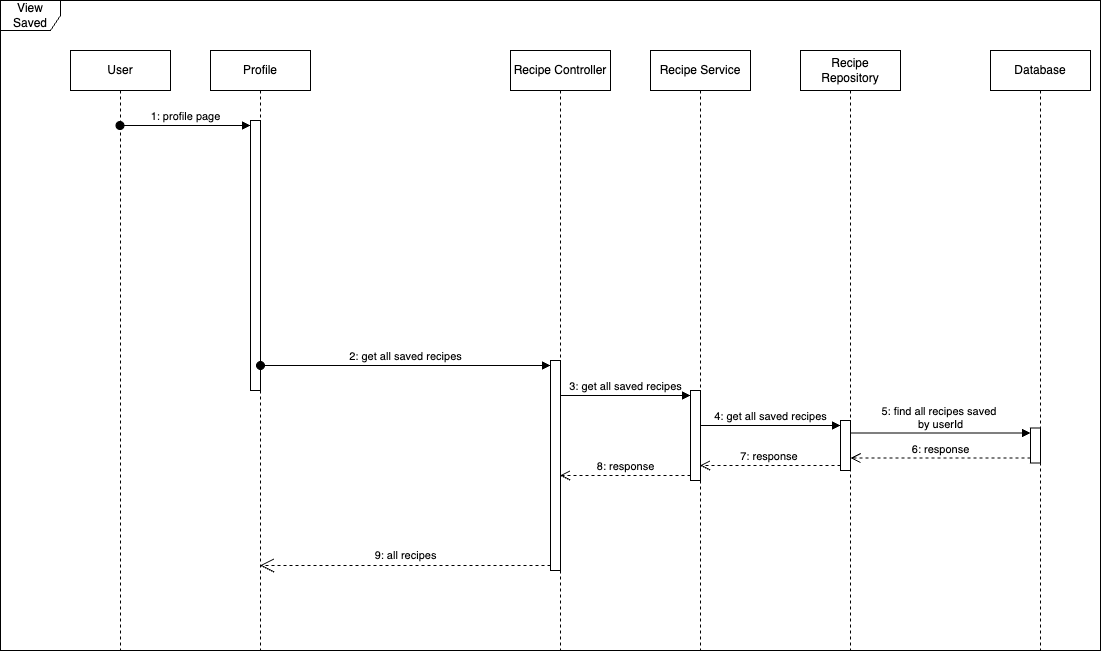

The diagram above was exported from draw.io. Its source (the exported page's mxGraphModel, read from the mxfile embedded in the PNG):
<mxGraphModel dx="1216" dy="901" grid="1" gridSize="10" guides="1" tooltips="1" connect="1" arrows="1" fold="1" page="1" pageScale="1" pageWidth="1169" pageHeight="827" math="0" shadow="0">
  <root>
    <mxCell id="0" />
    <mxCell id="1" parent="0" />
    <mxCell id="mnfQ-xshzz4wy_5VNxw6-1" value="View Saved" style="shape=umlFrame;whiteSpace=wrap;html=1;pointerEvents=0;" vertex="1" parent="1">
      <mxGeometry x="30" y="30" width="1100" height="650" as="geometry" />
    </mxCell>
    <mxCell id="mnfQ-xshzz4wy_5VNxw6-2" value="User" style="shape=umlLifeline;perimeter=lifelinePerimeter;whiteSpace=wrap;html=1;container=1;dropTarget=0;collapsible=0;recursiveResize=0;outlineConnect=0;portConstraint=eastwest;newEdgeStyle={&quot;curved&quot;:0,&quot;rounded&quot;:0};" vertex="1" parent="1">
      <mxGeometry x="100" y="80" width="100" height="600" as="geometry" />
    </mxCell>
    <mxCell id="mnfQ-xshzz4wy_5VNxw6-3" value="Profile" style="shape=umlLifeline;perimeter=lifelinePerimeter;whiteSpace=wrap;html=1;container=1;dropTarget=0;collapsible=0;recursiveResize=0;outlineConnect=0;portConstraint=eastwest;newEdgeStyle={&quot;curved&quot;:0,&quot;rounded&quot;:0};" vertex="1" parent="1">
      <mxGeometry x="240" y="80" width="100" height="600" as="geometry" />
    </mxCell>
    <mxCell id="mnfQ-xshzz4wy_5VNxw6-4" value="" style="html=1;points=[[0,0,0,0,5],[0,1,0,0,-5],[1,0,0,0,5],[1,1,0,0,-5]];perimeter=orthogonalPerimeter;outlineConnect=0;targetShapes=umlLifeline;portConstraint=eastwest;newEdgeStyle={&quot;curved&quot;:0,&quot;rounded&quot;:0};" vertex="1" parent="mnfQ-xshzz4wy_5VNxw6-3">
      <mxGeometry x="40" y="70" width="10" height="270" as="geometry" />
    </mxCell>
    <mxCell id="mnfQ-xshzz4wy_5VNxw6-5" value="1: profile page" style="html=1;verticalAlign=bottom;startArrow=oval;endArrow=block;startSize=8;curved=0;rounded=0;entryX=0;entryY=0;entryDx=0;entryDy=5;" edge="1" parent="1" source="mnfQ-xshzz4wy_5VNxw6-2" target="mnfQ-xshzz4wy_5VNxw6-4">
      <mxGeometry relative="1" as="geometry">
        <mxPoint x="210" y="165" as="sourcePoint" />
      </mxGeometry>
    </mxCell>
    <mxCell id="mnfQ-xshzz4wy_5VNxw6-6" value="Recipe Controller" style="shape=umlLifeline;perimeter=lifelinePerimeter;whiteSpace=wrap;html=1;container=1;dropTarget=0;collapsible=0;recursiveResize=0;outlineConnect=0;portConstraint=eastwest;newEdgeStyle={&quot;curved&quot;:0,&quot;rounded&quot;:0};" vertex="1" parent="1">
      <mxGeometry x="540" y="80" width="100" height="600" as="geometry" />
    </mxCell>
    <mxCell id="mnfQ-xshzz4wy_5VNxw6-7" value="" style="html=1;points=[[0,0,0,0,5],[0,1,0,0,-5],[1,0,0,0,5],[1,1,0,0,-5]];perimeter=orthogonalPerimeter;outlineConnect=0;targetShapes=umlLifeline;portConstraint=eastwest;newEdgeStyle={&quot;curved&quot;:0,&quot;rounded&quot;:0};" vertex="1" parent="mnfQ-xshzz4wy_5VNxw6-6">
      <mxGeometry x="40" y="310" width="10" height="210" as="geometry" />
    </mxCell>
    <mxCell id="mnfQ-xshzz4wy_5VNxw6-8" value="Recipe Service" style="shape=umlLifeline;perimeter=lifelinePerimeter;whiteSpace=wrap;html=1;container=1;dropTarget=0;collapsible=0;recursiveResize=0;outlineConnect=0;portConstraint=eastwest;newEdgeStyle={&quot;curved&quot;:0,&quot;rounded&quot;:0};" vertex="1" parent="1">
      <mxGeometry x="680" y="80" width="100" height="600" as="geometry" />
    </mxCell>
    <mxCell id="mnfQ-xshzz4wy_5VNxw6-9" value="" style="html=1;points=[[0,0,0,0,5],[0,1,0,0,-5],[1,0,0,0,5],[1,1,0,0,-5]];perimeter=orthogonalPerimeter;outlineConnect=0;targetShapes=umlLifeline;portConstraint=eastwest;newEdgeStyle={&quot;curved&quot;:0,&quot;rounded&quot;:0};" vertex="1" parent="mnfQ-xshzz4wy_5VNxw6-8">
      <mxGeometry x="40" y="340" width="10" height="90" as="geometry" />
    </mxCell>
    <mxCell id="mnfQ-xshzz4wy_5VNxw6-10" value="3: get all saved recipes" style="html=1;verticalAlign=bottom;endArrow=block;curved=0;rounded=0;entryX=0;entryY=0;entryDx=0;entryDy=5;" edge="1" parent="1" source="mnfQ-xshzz4wy_5VNxw6-6" target="mnfQ-xshzz4wy_5VNxw6-9">
      <mxGeometry x="-0.0038" relative="1" as="geometry">
        <mxPoint x="590" y="379" as="sourcePoint" />
        <mxPoint as="offset" />
      </mxGeometry>
    </mxCell>
    <mxCell id="mnfQ-xshzz4wy_5VNxw6-11" value="8: response" style="html=1;verticalAlign=bottom;endArrow=open;dashed=1;endSize=8;curved=0;rounded=0;exitX=0;exitY=1;exitDx=0;exitDy=-5;" edge="1" parent="1" source="mnfQ-xshzz4wy_5VNxw6-9" target="mnfQ-xshzz4wy_5VNxw6-6">
      <mxGeometry x="-0.0038" relative="1" as="geometry">
        <mxPoint x="650" y="449" as="targetPoint" />
        <mxPoint as="offset" />
      </mxGeometry>
    </mxCell>
    <mxCell id="mnfQ-xshzz4wy_5VNxw6-12" value="Database" style="shape=umlLifeline;perimeter=lifelinePerimeter;whiteSpace=wrap;html=1;container=1;dropTarget=0;collapsible=0;recursiveResize=0;outlineConnect=0;portConstraint=eastwest;newEdgeStyle={&quot;curved&quot;:0,&quot;rounded&quot;:0};" vertex="1" parent="1">
      <mxGeometry x="1020" y="80" width="100" height="600" as="geometry" />
    </mxCell>
    <mxCell id="mnfQ-xshzz4wy_5VNxw6-13" value="" style="html=1;points=[[0,0,0,0,5],[0,1,0,0,-5],[1,0,0,0,5],[1,1,0,0,-5]];perimeter=orthogonalPerimeter;outlineConnect=0;targetShapes=umlLifeline;portConstraint=eastwest;newEdgeStyle={&quot;curved&quot;:0,&quot;rounded&quot;:0};" vertex="1" parent="mnfQ-xshzz4wy_5VNxw6-12">
      <mxGeometry x="40" y="377.5" width="10" height="35" as="geometry" />
    </mxCell>
    <mxCell id="mnfQ-xshzz4wy_5VNxw6-14" value="5: find all recipes saved&amp;nbsp;&lt;div&gt;by userId&lt;/div&gt;" style="html=1;verticalAlign=bottom;endArrow=block;curved=0;rounded=0;entryX=0;entryY=0;entryDx=0;entryDy=5;" edge="1" parent="1" source="mnfQ-xshzz4wy_5VNxw6-20" target="mnfQ-xshzz4wy_5VNxw6-13">
      <mxGeometry x="-0.0015" relative="1" as="geometry">
        <mxPoint x="980" y="390" as="sourcePoint" />
        <mxPoint as="offset" />
      </mxGeometry>
    </mxCell>
    <mxCell id="mnfQ-xshzz4wy_5VNxw6-15" value="6: response" style="html=1;verticalAlign=bottom;endArrow=open;dashed=1;endSize=8;curved=0;rounded=0;exitX=0;exitY=1;exitDx=0;exitDy=-5;" edge="1" parent="1" source="mnfQ-xshzz4wy_5VNxw6-13" target="mnfQ-xshzz4wy_5VNxw6-20">
      <mxGeometry relative="1" as="geometry">
        <mxPoint x="980" y="460" as="targetPoint" />
        <mxPoint as="offset" />
      </mxGeometry>
    </mxCell>
    <mxCell id="mnfQ-xshzz4wy_5VNxw6-16" value="" style="endArrow=open;endSize=12;dashed=1;html=1;rounded=0;" edge="1" parent="1" target="mnfQ-xshzz4wy_5VNxw6-3">
      <mxGeometry width="160" relative="1" as="geometry">
        <mxPoint x="580" y="595" as="sourcePoint" />
        <mxPoint x="445" y="594.5" as="targetPoint" />
      </mxGeometry>
    </mxCell>
    <mxCell id="mnfQ-xshzz4wy_5VNxw6-17" value="&lt;span style=&quot;font-size: 11px;&quot;&gt;9: all recipes&lt;/span&gt;" style="text;html=1;align=center;verticalAlign=middle;resizable=0;points=[];autosize=1;strokeColor=none;fillColor=none;" vertex="1" parent="1">
      <mxGeometry x="390" y="570" width="90" height="30" as="geometry" />
    </mxCell>
    <mxCell id="mnfQ-xshzz4wy_5VNxw6-18" value="2: get all saved recipes" style="html=1;verticalAlign=bottom;startArrow=oval;endArrow=block;startSize=8;curved=0;rounded=0;entryX=0;entryY=0;entryDx=0;entryDy=5;" edge="1" parent="1" source="mnfQ-xshzz4wy_5VNxw6-4" target="mnfQ-xshzz4wy_5VNxw6-7">
      <mxGeometry relative="1" as="geometry">
        <mxPoint x="440" y="355" as="sourcePoint" />
        <Array as="points">
          <mxPoint x="520" y="395" />
        </Array>
        <mxPoint as="offset" />
      </mxGeometry>
    </mxCell>
    <mxCell id="mnfQ-xshzz4wy_5VNxw6-19" value="Recipe Repository" style="shape=umlLifeline;perimeter=lifelinePerimeter;whiteSpace=wrap;html=1;container=1;dropTarget=0;collapsible=0;recursiveResize=0;outlineConnect=0;portConstraint=eastwest;newEdgeStyle={&quot;curved&quot;:0,&quot;rounded&quot;:0};" vertex="1" parent="1">
      <mxGeometry x="830" y="80" width="100" height="600" as="geometry" />
    </mxCell>
    <mxCell id="mnfQ-xshzz4wy_5VNxw6-20" value="" style="html=1;points=[[0,0,0,0,5],[0,1,0,0,-5],[1,0,0,0,5],[1,1,0,0,-5]];perimeter=orthogonalPerimeter;outlineConnect=0;targetShapes=umlLifeline;portConstraint=eastwest;newEdgeStyle={&quot;curved&quot;:0,&quot;rounded&quot;:0};" vertex="1" parent="mnfQ-xshzz4wy_5VNxw6-19">
      <mxGeometry x="40" y="370" width="10" height="50" as="geometry" />
    </mxCell>
    <mxCell id="mnfQ-xshzz4wy_5VNxw6-21" value="4: get all saved recipes" style="html=1;verticalAlign=bottom;endArrow=block;curved=0;rounded=0;entryX=0;entryY=0;entryDx=0;entryDy=5;" edge="1" parent="1" source="mnfQ-xshzz4wy_5VNxw6-8" target="mnfQ-xshzz4wy_5VNxw6-20">
      <mxGeometry x="-0.0036" relative="1" as="geometry">
        <mxPoint x="800" y="455" as="sourcePoint" />
        <mxPoint as="offset" />
      </mxGeometry>
    </mxCell>
    <mxCell id="mnfQ-xshzz4wy_5VNxw6-22" value="7: response&amp;nbsp;" style="html=1;verticalAlign=bottom;endArrow=open;dashed=1;endSize=8;curved=0;rounded=0;exitX=0;exitY=1;exitDx=0;exitDy=-5;" edge="1" parent="1" source="mnfQ-xshzz4wy_5VNxw6-20" target="mnfQ-xshzz4wy_5VNxw6-8">
      <mxGeometry relative="1" as="geometry">
        <mxPoint x="800" y="525" as="targetPoint" />
      </mxGeometry>
    </mxCell>
  </root>
</mxGraphModel>